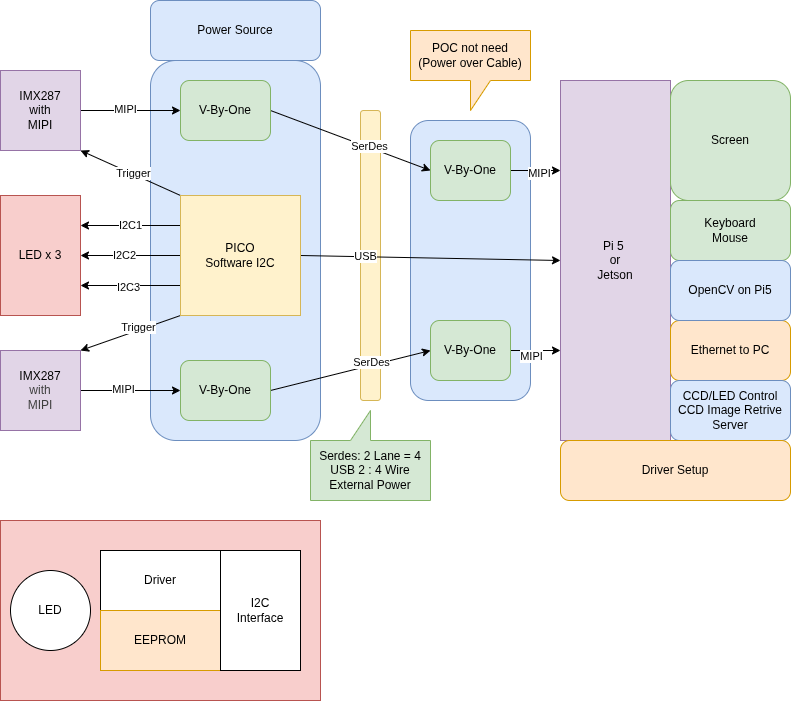

The diagram above was exported from draw.io. Its source (the exported page's mxGraphModel, read from the mxfile embedded in the PNG):
<mxGraphModel dx="456" dy="478" grid="1" gridSize="10" guides="1" tooltips="1" connect="1" arrows="1" fold="1" page="1" pageScale="1" pageWidth="850" pageHeight="1100" background="#ffffff" math="0" shadow="0">
  <root>
    <mxCell id="0" />
    <mxCell id="1" parent="0" />
    <mxCell id="73" value="" style="rounded=1;whiteSpace=wrap;html=1;fillColor=#dae8fc;strokeColor=#6c8ebf;" parent="1" vertex="1">
      <mxGeometry x="450" y="180" width="120" height="280" as="geometry" />
    </mxCell>
    <mxCell id="72" value="" style="rounded=1;whiteSpace=wrap;html=1;fillColor=#dae8fc;strokeColor=#6c8ebf;" parent="1" vertex="1">
      <mxGeometry x="190" y="120" width="170" height="380" as="geometry" />
    </mxCell>
    <mxCell id="58" value="" style="rounded=1;whiteSpace=wrap;html=1;fillColor=#fff2cc;strokeColor=#d6b656;" parent="1" vertex="1">
      <mxGeometry x="400" y="170" width="20" height="290" as="geometry" />
    </mxCell>
    <mxCell id="53" value="" style="rounded=0;whiteSpace=wrap;html=1;fillColor=#f8cecc;strokeColor=#b85450;" parent="1" vertex="1">
      <mxGeometry x="40" y="580" width="320" height="180" as="geometry" />
    </mxCell>
    <mxCell id="35" style="edgeStyle=none;html=1;exitX=1;exitY=0.5;exitDx=0;exitDy=0;entryX=0;entryY=0.5;entryDx=0;entryDy=0;" parent="1" source="2" target="34" edge="1">
      <mxGeometry relative="1" as="geometry" />
    </mxCell>
    <mxCell id="77" value="MIPI" style="edgeLabel;html=1;align=center;verticalAlign=middle;resizable=0;points=[];" parent="35" vertex="1" connectable="0">
      <mxGeometry x="-0.1154" y="2" relative="1" as="geometry">
        <mxPoint as="offset" />
      </mxGeometry>
    </mxCell>
    <mxCell id="2" value="IMX287&lt;div&gt;with&lt;/div&gt;&lt;div&gt;MIPI&lt;/div&gt;" style="rounded=0;whiteSpace=wrap;html=1;fillColor=#e1d5e7;strokeColor=#9673a6;" parent="1" vertex="1">
      <mxGeometry x="40" y="130" width="80" height="80" as="geometry" />
    </mxCell>
    <mxCell id="38" style="edgeStyle=none;html=1;exitX=1;exitY=0.5;exitDx=0;exitDy=0;entryX=0;entryY=0.5;entryDx=0;entryDy=0;" parent="1" source="4" target="37" edge="1">
      <mxGeometry relative="1" as="geometry" />
    </mxCell>
    <mxCell id="78" value="MIPI" style="edgeLabel;html=1;align=center;verticalAlign=middle;resizable=0;points=[];" parent="38" vertex="1" connectable="0">
      <mxGeometry x="-0.1402" y="2" relative="1" as="geometry">
        <mxPoint x="-1" as="offset" />
      </mxGeometry>
    </mxCell>
    <mxCell id="4" value="&lt;span style=&quot;color: rgb(0, 0, 0);&quot;&gt;IMX287&lt;/span&gt;&lt;div style=&quot;color: rgb(63, 63, 63); scrollbar-color: rgb(226, 226, 226) rgb(251, 251, 251);&quot;&gt;with&lt;/div&gt;&lt;div style=&quot;color: rgb(63, 63, 63); scrollbar-color: rgb(226, 226, 226) rgb(251, 251, 251);&quot;&gt;MIPI&lt;/div&gt;" style="rounded=0;whiteSpace=wrap;html=1;fillColor=#e1d5e7;strokeColor=#9673a6;" parent="1" vertex="1">
      <mxGeometry x="40" y="410" width="80" height="80" as="geometry" />
    </mxCell>
    <mxCell id="6" value="LED x 3" style="rounded=0;whiteSpace=wrap;html=1;fillColor=#f8cecc;strokeColor=#b85450;" parent="1" vertex="1">
      <mxGeometry x="40" y="255" width="80" height="120" as="geometry" />
    </mxCell>
    <mxCell id="7" value="Pi 5&amp;nbsp;&lt;div&gt;or&lt;/div&gt;&lt;div&gt;Jetson&lt;/div&gt;" style="rounded=0;whiteSpace=wrap;html=1;fillColor=#e1d5e7;strokeColor=#9673a6;" parent="1" vertex="1">
      <mxGeometry x="600" y="140" width="110" height="360" as="geometry" />
    </mxCell>
    <mxCell id="11" value="Screen" style="rounded=1;whiteSpace=wrap;html=1;fillColor=#d5e8d4;strokeColor=#82b366;" parent="1" vertex="1">
      <mxGeometry x="710" y="140" width="120" height="120" as="geometry" />
    </mxCell>
    <mxCell id="14" value="Keyboard&lt;div&gt;Mouse&lt;/div&gt;" style="rounded=1;whiteSpace=wrap;html=1;fillColor=#d5e8d4;strokeColor=#82b366;" parent="1" vertex="1">
      <mxGeometry x="710" y="260" width="120" height="60" as="geometry" />
    </mxCell>
    <mxCell id="25" value="Ethernet to PC" style="rounded=1;whiteSpace=wrap;html=1;fillColor=#ffe6cc;strokeColor=#d79b00;" parent="1" vertex="1">
      <mxGeometry x="710" y="380" width="120" height="60" as="geometry" />
    </mxCell>
    <mxCell id="26" value="LED" style="ellipse;whiteSpace=wrap;html=1;aspect=fixed;" parent="1" vertex="1">
      <mxGeometry x="50" y="630" width="80" height="80" as="geometry" />
    </mxCell>
    <mxCell id="27" value="Driver" style="rounded=0;whiteSpace=wrap;html=1;" parent="1" vertex="1">
      <mxGeometry x="140" y="610" width="120" height="60" as="geometry" />
    </mxCell>
    <mxCell id="28" value="EEPROM" style="rounded=0;whiteSpace=wrap;html=1;fillColor=#ffe6cc;strokeColor=#d79b00;" parent="1" vertex="1">
      <mxGeometry x="140" y="670" width="120" height="60" as="geometry" />
    </mxCell>
    <mxCell id="29" value="I2C&lt;div&gt;Interface&lt;/div&gt;" style="rounded=0;whiteSpace=wrap;html=1;" parent="1" vertex="1">
      <mxGeometry x="260" y="610" width="80" height="120" as="geometry" />
    </mxCell>
    <mxCell id="32" value="OpenCV on Pi5" style="rounded=1;whiteSpace=wrap;html=1;fillColor=#dae8fc;strokeColor=#6c8ebf;" parent="1" vertex="1">
      <mxGeometry x="710" y="320" width="120" height="60" as="geometry" />
    </mxCell>
    <mxCell id="33" value="CCD/LED Control&lt;div&gt;CCD Image Retrive&lt;/div&gt;&lt;div&gt;Server&lt;/div&gt;" style="rounded=1;whiteSpace=wrap;html=1;fillColor=#dae8fc;strokeColor=#6c8ebf;" parent="1" vertex="1">
      <mxGeometry x="710" y="440" width="120" height="60" as="geometry" />
    </mxCell>
    <mxCell id="65" style="edgeStyle=none;html=1;exitX=1;exitY=0.5;exitDx=0;exitDy=0;entryX=0;entryY=0.5;entryDx=0;entryDy=0;" parent="1" source="34" target="59" edge="1">
      <mxGeometry relative="1" as="geometry" />
    </mxCell>
    <mxCell id="70" value="SerDes" style="edgeLabel;html=1;align=center;verticalAlign=middle;resizable=0;points=[];" parent="65" vertex="1" connectable="0">
      <mxGeometry x="0.2248" y="1" relative="1" as="geometry">
        <mxPoint as="offset" />
      </mxGeometry>
    </mxCell>
    <mxCell id="34" value="V-By-One&lt;span style=&quot;background-color: transparent; white-space: nowrap; font-family: monospace; font-size: 0px; text-align: start; color: rgb(63, 63, 63);&quot;&gt;3CmxGraphModel%3E%3Croot%3E%3CmxCell%20id%3D%220%22%2F%3E%3CmxCell%20id%3D%221%22%20parent%3D%220%22%2F%3E%3CmxCell%20id%3D%222%22%20value%3D%22V-By-One%22%20style%3D%22rounded%3D1%3BwhiteSpace%3Dwrap%3Bhtml%3D1%3BfillColor%3D%23d5e8d4%3BstrokeColor%3D%2382b366%3B%22%20vertex%3D%221%22%20parent%3D%221%22%3E%3CmxGeometry%20x%3D%22480%22%20y%3D%2280%22%20width%3D%2280%22%20height%3D%2260%22%20as%3D%22geometry%22%2F%3E%3C%2FmxCell%3E%3C%2Froot%3E%3C%2FmxGraphModel%3EV&lt;/span&gt;&lt;span style=&quot;background-color: transparent; white-space: nowrap; font-family: monospace; font-size: 0px; text-align: start; color: rgb(63, 63, 63);&quot;&gt;%3CmxGraphModel%3E%3Croot%3E%3CmxCell%20id%3D%220%22%2F%3E%3CmxCell%20id%3D%221%22%20parent%3D%220%22%2F%3E%3CmxCell%20id%3D%222%22%20value%3D%22V-By-One%22%20style%3D%22rounded%3D1%3BwhiteSpace%3Dwrap%3Bhtml%3D1%3BfillColor%3D%23d5e8d4%3BstrokeColor%3D%2382b366%3B%22%20vertex%3D%221%22%20parent%3D%221%22%3E%3CmxGeometry%20x%3D%22480%22%20y%3D%2280%22%20width%3D%2280%22%20height%3D%2260%22%20as%3D%22geometry%22%2F%3E%3C%2FmxCell%3E%3C%2Froot%3E%3C%2FmxGraphModel%3E&lt;/span&gt;" style="rounded=1;whiteSpace=wrap;html=1;fillColor=#d5e8d4;strokeColor=#82b366;" parent="1" vertex="1">
      <mxGeometry x="220" y="140" width="90" height="60" as="geometry" />
    </mxCell>
    <mxCell id="66" style="edgeStyle=none;html=1;exitX=1;exitY=0.5;exitDx=0;exitDy=0;entryX=0;entryY=0.5;entryDx=0;entryDy=0;" parent="1" source="37" target="60" edge="1">
      <mxGeometry relative="1" as="geometry" />
    </mxCell>
    <mxCell id="71" value="SerDes" style="edgeLabel;html=1;align=center;verticalAlign=middle;resizable=0;points=[];" parent="66" vertex="1" connectable="0">
      <mxGeometry x="0.263" y="3" relative="1" as="geometry">
        <mxPoint as="offset" />
      </mxGeometry>
    </mxCell>
    <mxCell id="37" value="V-By-One" style="rounded=1;whiteSpace=wrap;html=1;fillColor=#d5e8d4;strokeColor=#82b366;" parent="1" vertex="1">
      <mxGeometry x="220" y="420" width="90" height="60" as="geometry" />
    </mxCell>
    <mxCell id="42" value="I2C1" style="edgeStyle=none;html=1;exitX=0;exitY=0.25;exitDx=0;exitDy=0;entryX=1;entryY=0.25;entryDx=0;entryDy=0;" parent="1" source="41" target="6" edge="1">
      <mxGeometry relative="1" as="geometry" />
    </mxCell>
    <mxCell id="43" style="edgeStyle=none;html=1;exitX=0;exitY=0.5;exitDx=0;exitDy=0;entryX=1;entryY=0.5;entryDx=0;entryDy=0;" parent="1" source="41" target="6" edge="1">
      <mxGeometry relative="1" as="geometry" />
    </mxCell>
    <mxCell id="48" value="I2C2" style="edgeLabel;html=1;align=center;verticalAlign=middle;resizable=0;points=[];" parent="43" vertex="1" connectable="0">
      <mxGeometry x="0.1455" y="-1" relative="1" as="geometry">
        <mxPoint as="offset" />
      </mxGeometry>
    </mxCell>
    <mxCell id="44" style="edgeStyle=none;html=1;exitX=0;exitY=0.75;exitDx=0;exitDy=0;entryX=1;entryY=0.75;entryDx=0;entryDy=0;" parent="1" source="41" target="6" edge="1">
      <mxGeometry relative="1" as="geometry" />
    </mxCell>
    <mxCell id="49" value="I2C3" style="edgeLabel;html=1;align=center;verticalAlign=middle;resizable=0;points=[];" parent="44" vertex="1" connectable="0">
      <mxGeometry x="0.0598" y="1" relative="1" as="geometry">
        <mxPoint as="offset" />
      </mxGeometry>
    </mxCell>
    <mxCell id="45" style="edgeStyle=none;html=1;exitX=0;exitY=0;exitDx=0;exitDy=0;entryX=1;entryY=1;entryDx=0;entryDy=0;" parent="1" source="41" target="2" edge="1">
      <mxGeometry relative="1" as="geometry" />
    </mxCell>
    <mxCell id="51" value="Trigger" style="edgeLabel;html=1;align=center;verticalAlign=middle;resizable=0;points=[];" parent="45" vertex="1" connectable="0">
      <mxGeometry x="-0.0426" y="-1" relative="1" as="geometry">
        <mxPoint as="offset" />
      </mxGeometry>
    </mxCell>
    <mxCell id="46" style="edgeStyle=none;html=1;exitX=0;exitY=1;exitDx=0;exitDy=0;entryX=1;entryY=0;entryDx=0;entryDy=0;" parent="1" source="41" target="4" edge="1">
      <mxGeometry relative="1" as="geometry" />
    </mxCell>
    <mxCell id="52" value="Trigger" style="edgeLabel;html=1;align=center;verticalAlign=middle;resizable=0;points=[];" parent="46" vertex="1" connectable="0">
      <mxGeometry x="-0.178" y="-3" relative="1" as="geometry">
        <mxPoint as="offset" />
      </mxGeometry>
    </mxCell>
    <mxCell id="54" style="edgeStyle=none;html=1;exitX=1;exitY=0.5;exitDx=0;exitDy=0;entryX=0;entryY=0.5;entryDx=0;entryDy=0;" parent="1" source="41" target="7" edge="1">
      <mxGeometry relative="1" as="geometry">
        <mxPoint x="380" y="310" as="sourcePoint" />
      </mxGeometry>
    </mxCell>
    <mxCell id="55" value="USB" style="edgeLabel;html=1;align=center;verticalAlign=middle;resizable=0;points=[];" parent="54" vertex="1" connectable="0">
      <mxGeometry x="-0.1237" relative="1" as="geometry">
        <mxPoint x="-49" y="-2" as="offset" />
      </mxGeometry>
    </mxCell>
    <mxCell id="41" value="PICO&lt;div&gt;Software I2C&lt;/div&gt;" style="rounded=0;whiteSpace=wrap;html=1;fillColor=#fff2cc;strokeColor=#d6b656;" parent="1" vertex="1">
      <mxGeometry x="220" y="255" width="120" height="120" as="geometry" />
    </mxCell>
    <mxCell id="61" style="edgeStyle=none;html=1;exitX=1;exitY=0.5;exitDx=0;exitDy=0;entryX=0;entryY=0.25;entryDx=0;entryDy=0;" parent="1" source="59" target="7" edge="1">
      <mxGeometry relative="1" as="geometry" />
    </mxCell>
    <mxCell id="62" value="MIPI" style="edgeLabel;html=1;align=center;verticalAlign=middle;resizable=0;points=[];" parent="61" vertex="1" connectable="0">
      <mxGeometry x="0.1287" y="-2" relative="1" as="geometry">
        <mxPoint as="offset" />
      </mxGeometry>
    </mxCell>
    <mxCell id="59" value="V-By-One" style="rounded=1;whiteSpace=wrap;html=1;fillColor=#d5e8d4;strokeColor=#82b366;" parent="1" vertex="1">
      <mxGeometry x="470" y="200" width="80" height="60" as="geometry" />
    </mxCell>
    <mxCell id="63" style="edgeStyle=none;html=1;exitX=1;exitY=0.5;exitDx=0;exitDy=0;entryX=0;entryY=0.75;entryDx=0;entryDy=0;" parent="1" source="60" target="7" edge="1">
      <mxGeometry relative="1" as="geometry" />
    </mxCell>
    <mxCell id="64" value="MIPI" style="edgeLabel;html=1;align=center;verticalAlign=middle;resizable=0;points=[];" parent="63" vertex="1" connectable="0">
      <mxGeometry x="-0.4925" y="2" relative="1" as="geometry">
        <mxPoint x="7" y="7" as="offset" />
      </mxGeometry>
    </mxCell>
    <mxCell id="60" value="V-By-One" style="rounded=1;whiteSpace=wrap;html=1;fillColor=#d5e8d4;strokeColor=#82b366;" parent="1" vertex="1">
      <mxGeometry x="470" y="380" width="80" height="60" as="geometry" />
    </mxCell>
    <mxCell id="74" value="Serdes: 2 Lane = 4&lt;div&gt;USB 2 : 4 Wire&lt;/div&gt;&lt;div&gt;External Power&lt;/div&gt;" style="shape=callout;whiteSpace=wrap;html=1;perimeter=calloutPerimeter;direction=west;fillColor=#d5e8d4;strokeColor=#82b366;" parent="1" vertex="1">
      <mxGeometry x="350" y="470" width="120" height="90" as="geometry" />
    </mxCell>
    <mxCell id="76" value="Power Source" style="rounded=1;whiteSpace=wrap;html=1;fillColor=#dae8fc;strokeColor=#6c8ebf;" parent="1" vertex="1">
      <mxGeometry x="190" y="60" width="170" height="60" as="geometry" />
    </mxCell>
    <mxCell id="79" value="Driver Setup" style="rounded=1;whiteSpace=wrap;html=1;fillColor=#ffe6cc;strokeColor=#d79b00;" parent="1" vertex="1">
      <mxGeometry x="600" y="500" width="230" height="60" as="geometry" />
    </mxCell>
    <mxCell id="80" value="POC not need&lt;div&gt;(Power over Cable)&lt;/div&gt;" style="shape=callout;whiteSpace=wrap;html=1;perimeter=calloutPerimeter;fillColor=#ffe6cc;strokeColor=#d79b00;" parent="1" vertex="1">
      <mxGeometry x="450" y="90" width="120" height="80" as="geometry" />
    </mxCell>
  </root>
</mxGraphModel>